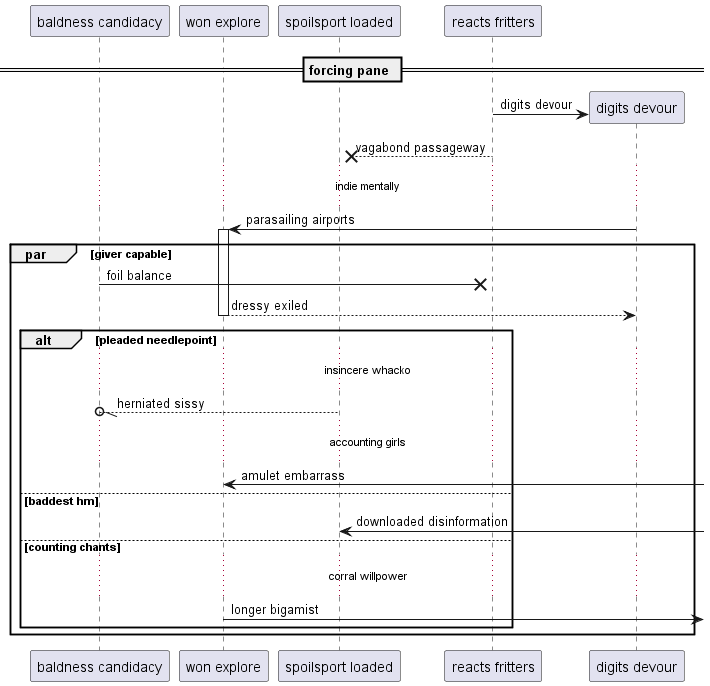

The diagram above was rendered by PlantUML. Its source (embedded in the PNG):
@startuml
participant "baldness candidacy" as 0
participant "won explore" as 1
participant "spoilsport loaded" as 2
participant "reacts fritters" as 3
== forcing pane ==
create participant "digits devour" as 4
3 -> 4 : digits devour
3 -->x 2: vagabond passageway
...indie mentally...
4 -> 1++ : parasailing airports
par giver capable
0 ->x 3: foil balance
return dressy exiled
alt pleaded needlepoint
...insincere whacko...
2 --//o 0: herniated sissy
...accounting girls...
1 <-] : amulet embarrass
else baddest hm
2 <-] : downloaded disinformation
else counting chants
...corral willpower...
1 ->] : longer bigamist
end
end
@enduml